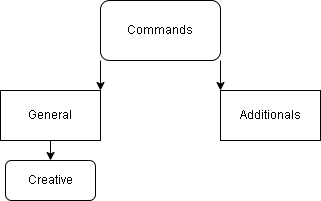

The diagram above was exported from draw.io. Its source (the exported page's mxGraphModel, read from the mxfile embedded in the PNG):
<mxGraphModel dx="539" dy="465" grid="1" gridSize="10" guides="1" tooltips="1" connect="1" arrows="1" fold="1" page="1" pageScale="1" pageWidth="827" pageHeight="1169" math="0" shadow="0">
  <root>
    <mxCell id="0" />
    <mxCell id="1" parent="0" />
    <mxCell id="2" value="Commands" style="rounded=1;whiteSpace=wrap;html=1;" vertex="1" parent="1">
      <mxGeometry x="220" y="40" width="120" height="60" as="geometry" />
    </mxCell>
    <mxCell id="10" style="edgeStyle=orthogonalEdgeStyle;rounded=0;orthogonalLoop=1;jettySize=auto;html=1;exitX=0.5;exitY=1;exitDx=0;exitDy=0;entryX=0.5;entryY=0;entryDx=0;entryDy=0;" edge="1" parent="1" source="4" target="9">
      <mxGeometry relative="1" as="geometry" />
    </mxCell>
    <mxCell id="4" value="General" style="rounded=0;whiteSpace=wrap;html=1;" vertex="1" parent="1">
      <mxGeometry x="120" y="130" width="100" height="50" as="geometry" />
    </mxCell>
    <mxCell id="5" value="" style="endArrow=classic;html=1;rounded=0;entryX=1;entryY=0;entryDx=0;entryDy=0;exitX=0;exitY=1;exitDx=0;exitDy=0;" edge="1" parent="1" source="2" target="4">
      <mxGeometry width="50" height="50" relative="1" as="geometry">
        <mxPoint x="220" y="110" as="sourcePoint" />
        <mxPoint x="180" y="130" as="targetPoint" />
      </mxGeometry>
    </mxCell>
    <mxCell id="7" value="Additionals" style="rounded=0;whiteSpace=wrap;html=1;" vertex="1" parent="1">
      <mxGeometry x="340" y="130" width="100" height="50" as="geometry" />
    </mxCell>
    <mxCell id="8" value="" style="endArrow=classic;html=1;rounded=0;exitX=1;exitY=1;exitDx=0;exitDy=0;entryX=0;entryY=0;entryDx=0;entryDy=0;" edge="1" parent="1" target="7" source="2">
      <mxGeometry width="50" height="50" relative="1" as="geometry">
        <mxPoint x="399.03999999999996" y="60" as="sourcePoint" />
        <mxPoint x="370" y="106" as="targetPoint" />
      </mxGeometry>
    </mxCell>
    <mxCell id="9" value="Creative" style="rounded=1;whiteSpace=wrap;html=1;" vertex="1" parent="1">
      <mxGeometry x="125" y="200" width="90" height="40" as="geometry" />
    </mxCell>
  </root>
</mxGraphModel>